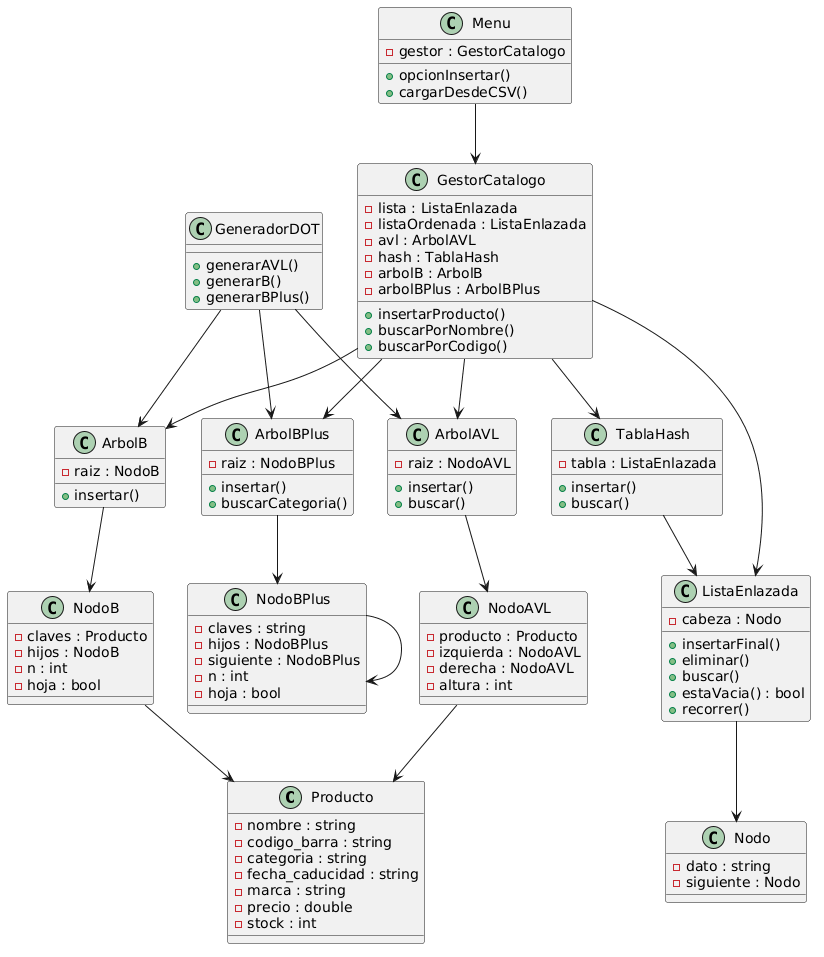

The diagram above was rendered by PlantUML. Its source (embedded in the PNG):
@startuml
' ===== CLASE PRINCIPAL =====
class Producto {
    - nombre : string
    - codigo_barra : string
    - categoria : string
    - fecha_caducidad : string
    - marca : string
    - precio : double
    - stock : int
}

' ===== NODO GENERICO =====
class Nodo {
    - dato : string
    - siguiente : Nodo
}

' ===== LISTA ENLAZADA =====
class ListaEnlazada {
    - cabeza : Nodo
    + insertarFinal()
    + eliminar()
    + buscar()
    + estaVacia() : bool
    + recorrer()
}

ListaEnlazada --> Nodo

' ===== AVL =====
class NodoAVL {
    - producto : Producto
    - izquierda : NodoAVL
    - derecha : NodoAVL
    - altura : int
}

class ArbolAVL {
    - raiz : NodoAVL
    + insertar()
    + buscar()
}

ArbolAVL --> NodoAVL
NodoAVL --> Producto

' ===== HASH =====
class TablaHash {
    - tabla : ListaEnlazada
    + insertar()
    + buscar()
}

TablaHash --> ListaEnlazada

' ===== ARBOL B =====
class NodoB {
    - claves : Producto
    - hijos : NodoB
    - n : int
    - hoja : bool
}

class ArbolB {
    - raiz : NodoB
    + insertar()
}

ArbolB --> NodoB
NodoB --> Producto

' ===== ARBOL B+ =====
class NodoBPlus {
    - claves : string
    - hijos : NodoBPlus
    - siguiente : NodoBPlus
    - n : int
    - hoja : bool
}

class ArbolBPlus {
    - raiz : NodoBPlus
    + insertar()
    + buscarCategoria()
}

ArbolBPlus --> NodoBPlus
NodoBPlus --> NodoBPlus

' ===== GESTOR =====
class GestorCatalogo {
    - lista : ListaEnlazada
    - listaOrdenada : ListaEnlazada
    - avl : ArbolAVL
    - hash : TablaHash
    - arbolB : ArbolB
    - arbolBPlus : ArbolBPlus
    + insertarProducto()
    + buscarPorNombre()
    + buscarPorCodigo()
}

GestorCatalogo --> ListaEnlazada
GestorCatalogo --> ArbolAVL
GestorCatalogo --> TablaHash
GestorCatalogo --> ArbolB
GestorCatalogo --> ArbolBPlus

' ===== MENU =====
class Menu {
    - gestor : GestorCatalogo
    + opcionInsertar()
    + cargarDesdeCSV()
}

Menu --> GestorCatalogo

' ===== DOT =====
class GeneradorDOT {
    + generarAVL()
    + generarB()
    + generarBPlus()
}

GeneradorDOT --> ArbolAVL
GeneradorDOT --> ArbolB
GeneradorDOT --> ArbolBPlus
@enduml